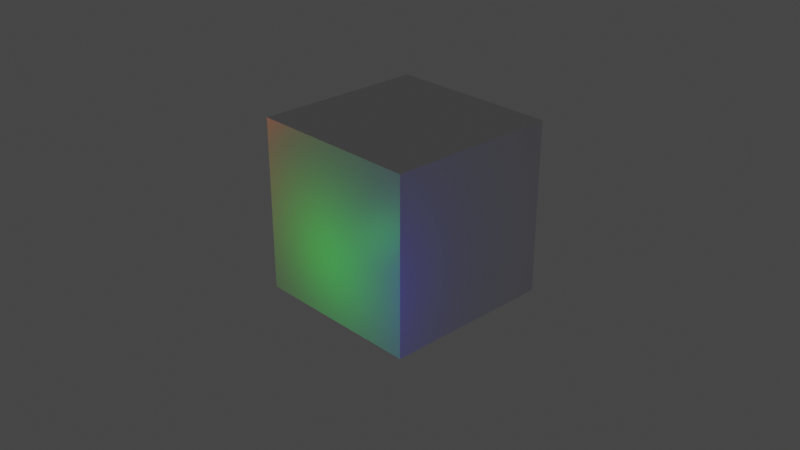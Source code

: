 # Source: untitled2.blend  (saved by Blender 2.91.10; exported with 4.5.12 LTS)
import bpy
from mathutils import Matrix  # noqa: F401  (used for matrix-valued properties, if any)

bpy.ops.wm.read_factory_settings(use_empty=True)
scene = bpy.context.scene
scene.name = 'Scene'

# ---- collections
col_collection = bpy.data.collections.new('Collection'); scene.collection.children.link(col_collection)

# ---- materials (node trees are filled in below, after node groups)
mat_material = bpy.data.materials.new('Material')
mat_material.alpha_threshold = 0.0
mat_material.use_transparent_shadow = False
mat_material.line_color = (0.0, 0.0, 0.0, 1.0)

# ---- material node trees
mat_material.use_nodes = True; mat_material.node_tree.nodes.clear()
_N = mat_material.node_tree.nodes; _L = mat_material.node_tree.links
n0 = _N.new('ShaderNodeOutputMaterial'); n0.name = 'Material Output'; n0.location = (300, 300)
n1 = _N.new('ShaderNodeBsdfPrincipled'); n1.name = 'Principled BSDF'; n1.location = (10, 300)
n1.distribution = 'GGX'
n1.subsurface_method = 'BURLEY'
n1.inputs[2].default_value = 0.4
n1.inputs[3].default_value = 1.45
n1.inputs[27].default_value = (0.0, 0.0, 0.0, 1.0)
n1.inputs[28].default_value = 1.0
_L.new(n1.outputs[0], n0.inputs[0])
n0.is_active_output = True

# ---- world
world_world = bpy.data.worlds.new('World'); scene.world = world_world
world_world.use_nodes = True; world_world.node_tree.nodes.clear()
_N = world_world.node_tree.nodes; _L = world_world.node_tree.links
n0 = _N.new('ShaderNodeOutputWorld'); n0.name = 'World Output'; n0.location = (300, 300)
n1 = _N.new('ShaderNodeBackground'); n1.name = 'Background'; n1.location = (10, 300)
n1.inputs[0].default_value = (0.05088, 0.05088, 0.05088, 1.0)
_L.new(n1.outputs[0], n0.inputs[0])
n0.is_active_output = True
world_world.color = (0.05088, 0.05088, 0.05088)
world_world.use_sun_shadow = False
world_world.sun_shadow_jitter_overblur = 0.0

# ---- cameras
cam_camera = bpy.data.cameras.new('Camera')
cam_camera.clip_end = 100.0
cam_camera.lens = 48.99
cam_camera.ortho_scale = 7.314

# ---- lights
light_point = bpy.data.lights.new('Point', 'POINT')
light_point.color = (0.0, 1.0, 0.005749)
light_point.transmission_factor = 0.0
light_point.shadow_soft_size = 0.25
light_point.shadow_maximum_resolution = 0.006
light_point.use_absolute_resolution = True
light_point_001 = bpy.data.lights.new('Point.001', 'POINT')
light_point_001.color = (1.0, 0.0, 0.003733)
light_point_001.transmission_factor = 0.0
light_point_001.shadow_soft_size = 0.25
light_point_001.shadow_maximum_resolution = 0.006
light_point_001.use_absolute_resolution = True
light_point_002 = bpy.data.lights.new('Point.002', 'POINT')
light_point_002.color = (0.01041, 0.0, 1.0)
light_point_002.transmission_factor = 0.0
light_point_002.shadow_soft_size = 0.25
light_point_002.shadow_maximum_resolution = 0.006
light_point_002.use_absolute_resolution = True

# ---- meshes
me_cube = bpy.data.meshes.new('Cube')
me_cube.from_pydata([(1.0, 1.0, 1.0), (1.0, 1.0, -1.0), (1.0, -1.0, 1.0), (1.0, -1.0, -1.0), (-1.0, 1.0, 1.0), (-1.0, 1.0, -1.0), (-1.0, -1.0, 1.0), (-1.0, -1.0, -1.0)], [], [(0, 4, 6, 2), (3, 2, 6, 7), (7, 6, 4, 5), (5, 1, 3, 7), (1, 0, 2, 3), (5, 4, 0, 1)])
_uv = me_cube.uv_layers.new(name='UVMap')
_uv.uv.foreach_set('vector', [0.625, 0.5, 0.875, 0.5, 0.875, 0.75, 0.625, 0.75, 0.375, 0.75, 0.625, 0.75, 0.625, 1.0, 0.375, 1.0, 0.375, 0.0, 0.625, 0.0, 0.625, 0.25, 0.375, 0.25, 0.125, 0.5, 0.375, 0.5, 0.375, 0.75, 0.125, 0.75, 0.375, 0.5, 0.625, 0.5, 0.625, 0.75, 0.375, 0.75, 0.375, 0.25, 0.625, 0.25, 0.625, 0.5, 0.375, 0.5])
me_cube.materials.append(mat_material)
me_cube.use_remesh_preserve_volume = False
me_cube.use_remesh_preserve_attributes = False
me_cube.use_mirror_vertex_groups = False
me_cube.update()

# ---- objects
ob_cube = bpy.data.objects.new('Cube', me_cube)
ob_camera = bpy.data.objects.new('Camera', cam_camera)
ob_point = bpy.data.objects.new('Point', light_point)
ob_point_001 = bpy.data.objects.new('Point.001', light_point_001)
ob_point_002 = bpy.data.objects.new('Point.002', light_point_002)

# ---- transforms, parenting, visibility, modifiers, constraints
ob_cube.location = (-0.04518, 0.06097, -0.01234)
ob_cube.lock_rotations_4d = False
ob_cube.empty_display_type = 'ARROWS'
ob_cube.lineart.crease_threshold = 0.0
ob_camera.location = (7.554, -7.16, 4.987)
ob_camera.rotation_euler = (1.109, 0.0, 0.8149)
ob_camera.lock_rotations_4d = False
ob_camera.empty_display_type = 'ARROWS'
ob_camera.color = (0.0, 0.0, 0.0, 0.0)
ob_camera.display_type = 'WIRE'
ob_camera.lineart.crease_threshold = 0.0
ob_point.location = (-0.05236, -1.775, -0.2564)
ob_point.lineart.crease_threshold = 0.0
ob_point_001.location = (-2.166, -1.81, 0.6163)
ob_point_001.lineart.crease_threshold = 0.0
ob_point_002.location = (1.667, -1.827, -0.2564)
ob_point_002.lineart.crease_threshold = 0.0

# ---- collection membership
col_collection.objects.link(ob_cube)
col_collection.objects.link(ob_camera)
col_collection.objects.link(ob_point)
col_collection.objects.link(ob_point_001)
col_collection.objects.link(ob_point_002)

# ---- scene / render settings (as saved in the file)
scene.camera = ob_camera
scene.frame_start = 1; scene.frame_end = 250; scene.frame_set(1)
scene.render.engine = 'BLENDER_EEVEE_NEXT'
scene.cycles.use_denoising = False
scene.cycles.samples = 128
scene.cycles.sampling_pattern = 'TABULATED_SOBOL'
scene.cycles.use_adaptive_sampling = False
scene.cycles.use_light_tree = False
scene.view_settings.view_transform = 'Filmic'
bpy.context.view_layer.update()

